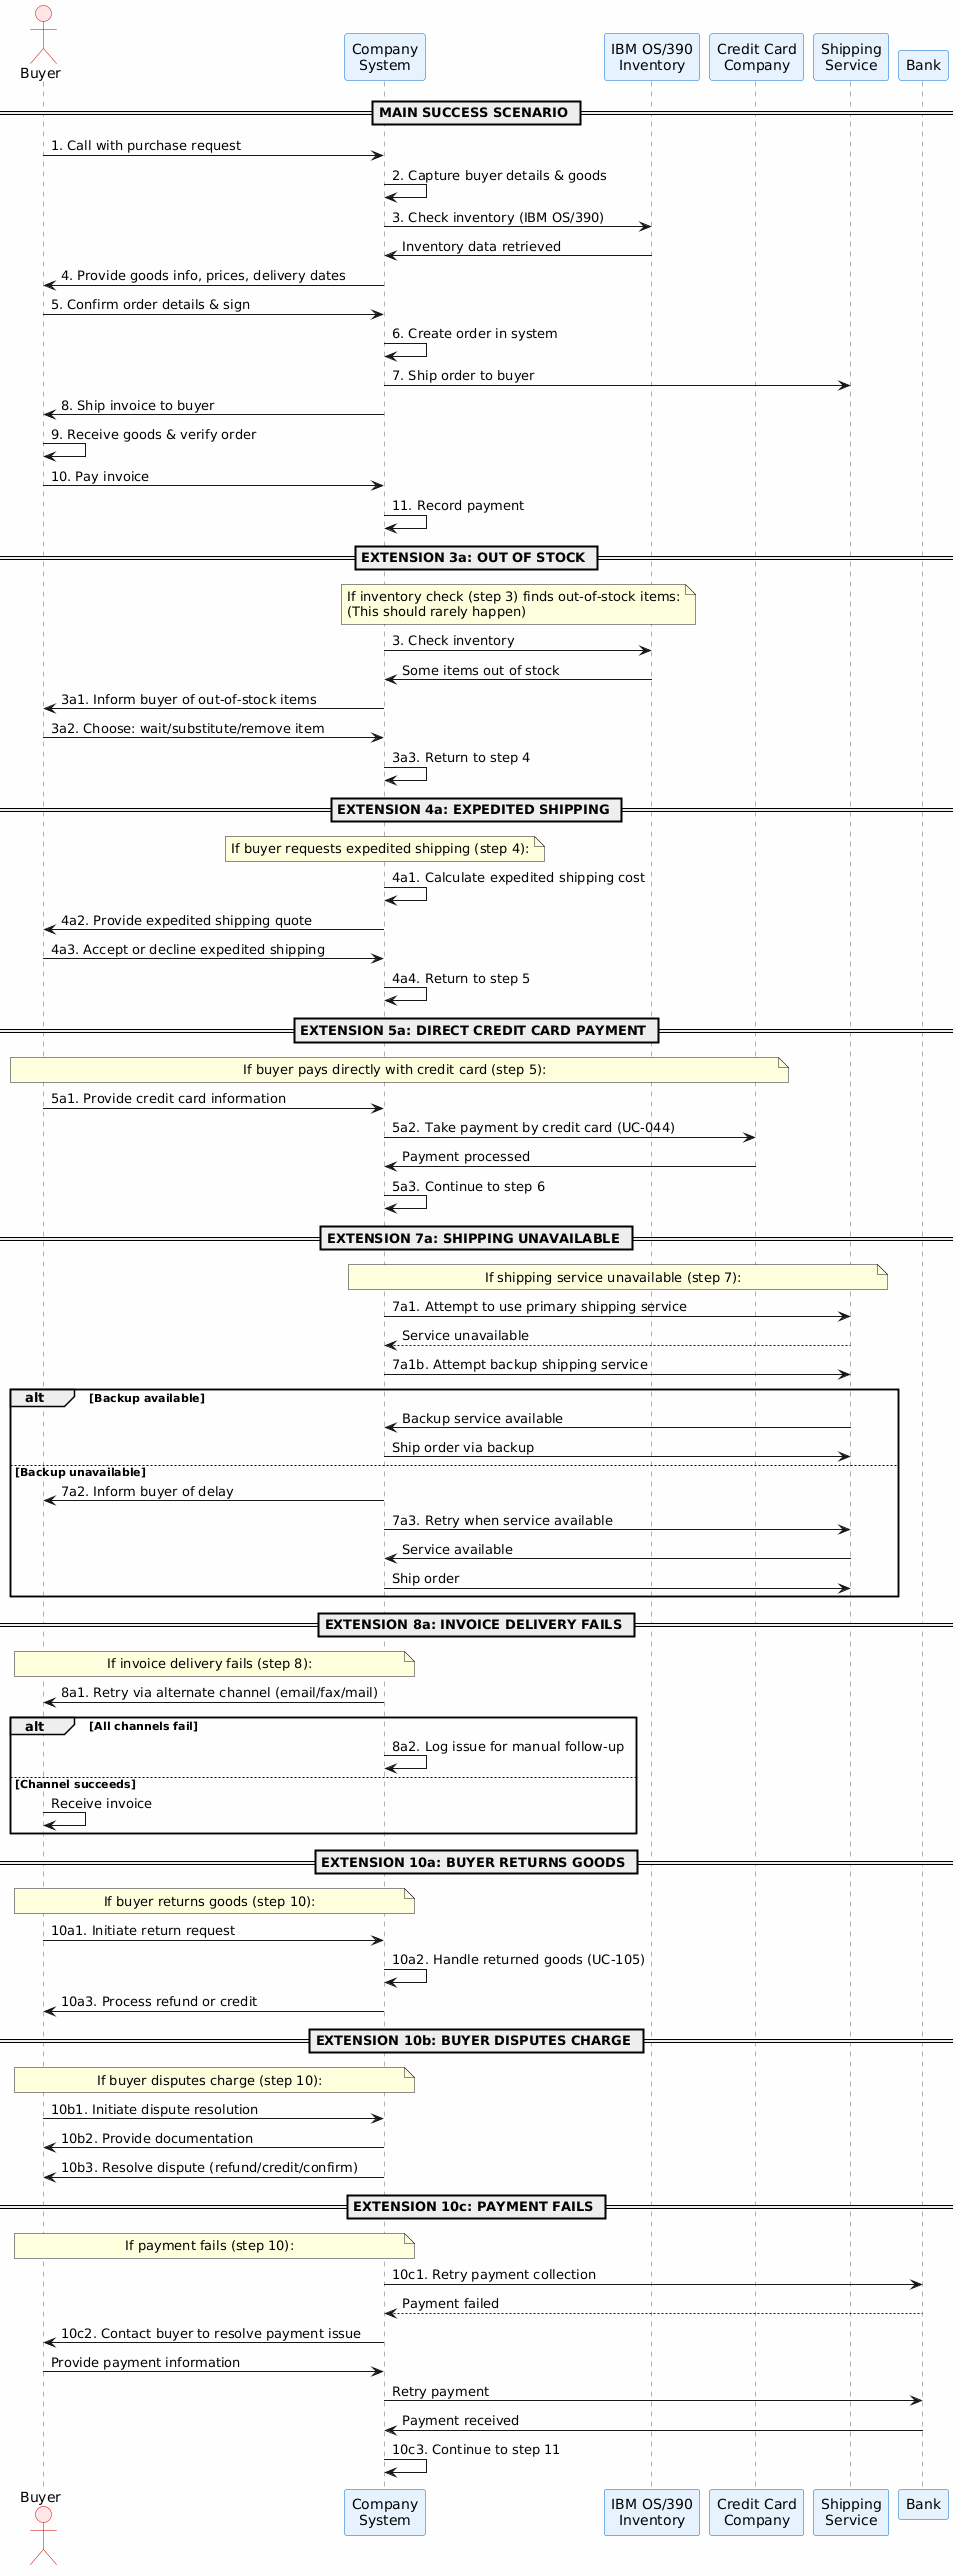

The diagram above was rendered by PlantUML. Its source (embedded in the PNG):
@startuml
!define ACTOR_COLOR #FFE6E6
!define SYSTEM_COLOR #E6F3FF
!define EXTERNAL_COLOR #FFF9E6

skinparam backgroundColor #FEFEFE
skinparam sequence {
    ActorBackgroundColor ACTOR_COLOR
    ActorBorderColor #CC0000
    ParticipantBackgroundColor SYSTEM_COLOR
    ParticipantBorderColor #0066CC
    LifeLineBorderColor #666666
}

actor Buyer
participant "Company\nSystem" as Company
participant "IBM OS/390\nInventory" as Inventory
participant "Credit Card\nCompany" as CC
participant "Shipping\nService" as Shipping
participant "Bank" as Bank

== MAIN SUCCESS SCENARIO ==

Buyer -> Company: 1. Call with purchase request
Company -> Company: 2. Capture buyer details & goods
Company -> Inventory: 3. Check inventory (IBM OS/390)
Inventory -> Company: Inventory data retrieved
Company -> Buyer: 4. Provide goods info, prices, delivery dates
Buyer -> Company: 5. Confirm order details & sign
Company -> Company: 6. Create order in system
Company -> Shipping: 7. Ship order to buyer
Company -> Buyer: 8. Ship invoice to buyer
Buyer -> Buyer: 9. Receive goods & verify order
Buyer -> Company: 10. Pay invoice
Company -> Company: 11. Record payment

== EXTENSION 3a: OUT OF STOCK ==

note over Company, Inventory
  If inventory check (step 3) finds out-of-stock items:
  (This should rarely happen)
end note

Company -> Inventory: 3. Check inventory
Inventory -> Company: Some items out of stock
Company -> Buyer: 3a1. Inform buyer of out-of-stock items
Buyer -> Company: 3a2. Choose: wait/substitute/remove item
Company -> Company: 3a3. Return to step 4

== EXTENSION 4a: EXPEDITED SHIPPING ==

note over Company
  If buyer requests expedited shipping (step 4):
end note

Company -> Company: 4a1. Calculate expedited shipping cost
Company -> Buyer: 4a2. Provide expedited shipping quote
Buyer -> Company: 4a3. Accept or decline expedited shipping
Company -> Company: 4a4. Return to step 5

== EXTENSION 5a: DIRECT CREDIT CARD PAYMENT ==

note over Buyer, CC
  If buyer pays directly with credit card (step 5):
end note

Buyer -> Company: 5a1. Provide credit card information
Company -> CC: 5a2. Take payment by credit card (UC-044)
CC -> Company: Payment processed
Company -> Company: 5a3. Continue to step 6

== EXTENSION 7a: SHIPPING UNAVAILABLE ==

note over Company, Shipping
  If shipping service unavailable (step 7):
end note

Company -> Shipping: 7a1. Attempt to use primary shipping service
Shipping --> Company: Service unavailable
Company -> Shipping: 7a1b. Attempt backup shipping service
alt Backup available
    Shipping -> Company: Backup service available
    Company -> Shipping: Ship order via backup
else Backup unavailable
    Company -> Buyer: 7a2. Inform buyer of delay
    Company -> Shipping: 7a3. Retry when service available
    Shipping -> Company: Service available
    Company -> Shipping: Ship order
end

== EXTENSION 8a: INVOICE DELIVERY FAILS ==

note over Company, Buyer
  If invoice delivery fails (step 8):
end note

Company -> Buyer: 8a1. Retry via alternate channel (email/fax/mail)
alt All channels fail
    Company -> Company: 8a2. Log issue for manual follow-up
else Channel succeeds
    Buyer -> Buyer: Receive invoice
end

== EXTENSION 10a: BUYER RETURNS GOODS ==

note over Buyer, Company
  If buyer returns goods (step 10):
end note

Buyer -> Company: 10a1. Initiate return request
Company -> Company: 10a2. Handle returned goods (UC-105)
Company -> Buyer: 10a3. Process refund or credit

== EXTENSION 10b: BUYER DISPUTES CHARGE ==

note over Buyer, Company
  If buyer disputes charge (step 10):
end note

Buyer -> Company: 10b1. Initiate dispute resolution
Company -> Buyer: 10b2. Provide documentation
Company -> Buyer: 10b3. Resolve dispute (refund/credit/confirm)

== EXTENSION 10c: PAYMENT FAILS ==

note over Buyer, Company
  If payment fails (step 10):
end note

Company -> Bank: 10c1. Retry payment collection
Bank --> Company: Payment failed
Company -> Buyer: 10c2. Contact buyer to resolve payment issue
Buyer -> Company: Provide payment information
Company -> Bank: Retry payment
Bank -> Company: Payment received
Company -> Company: 10c3. Continue to step 11
@enduml